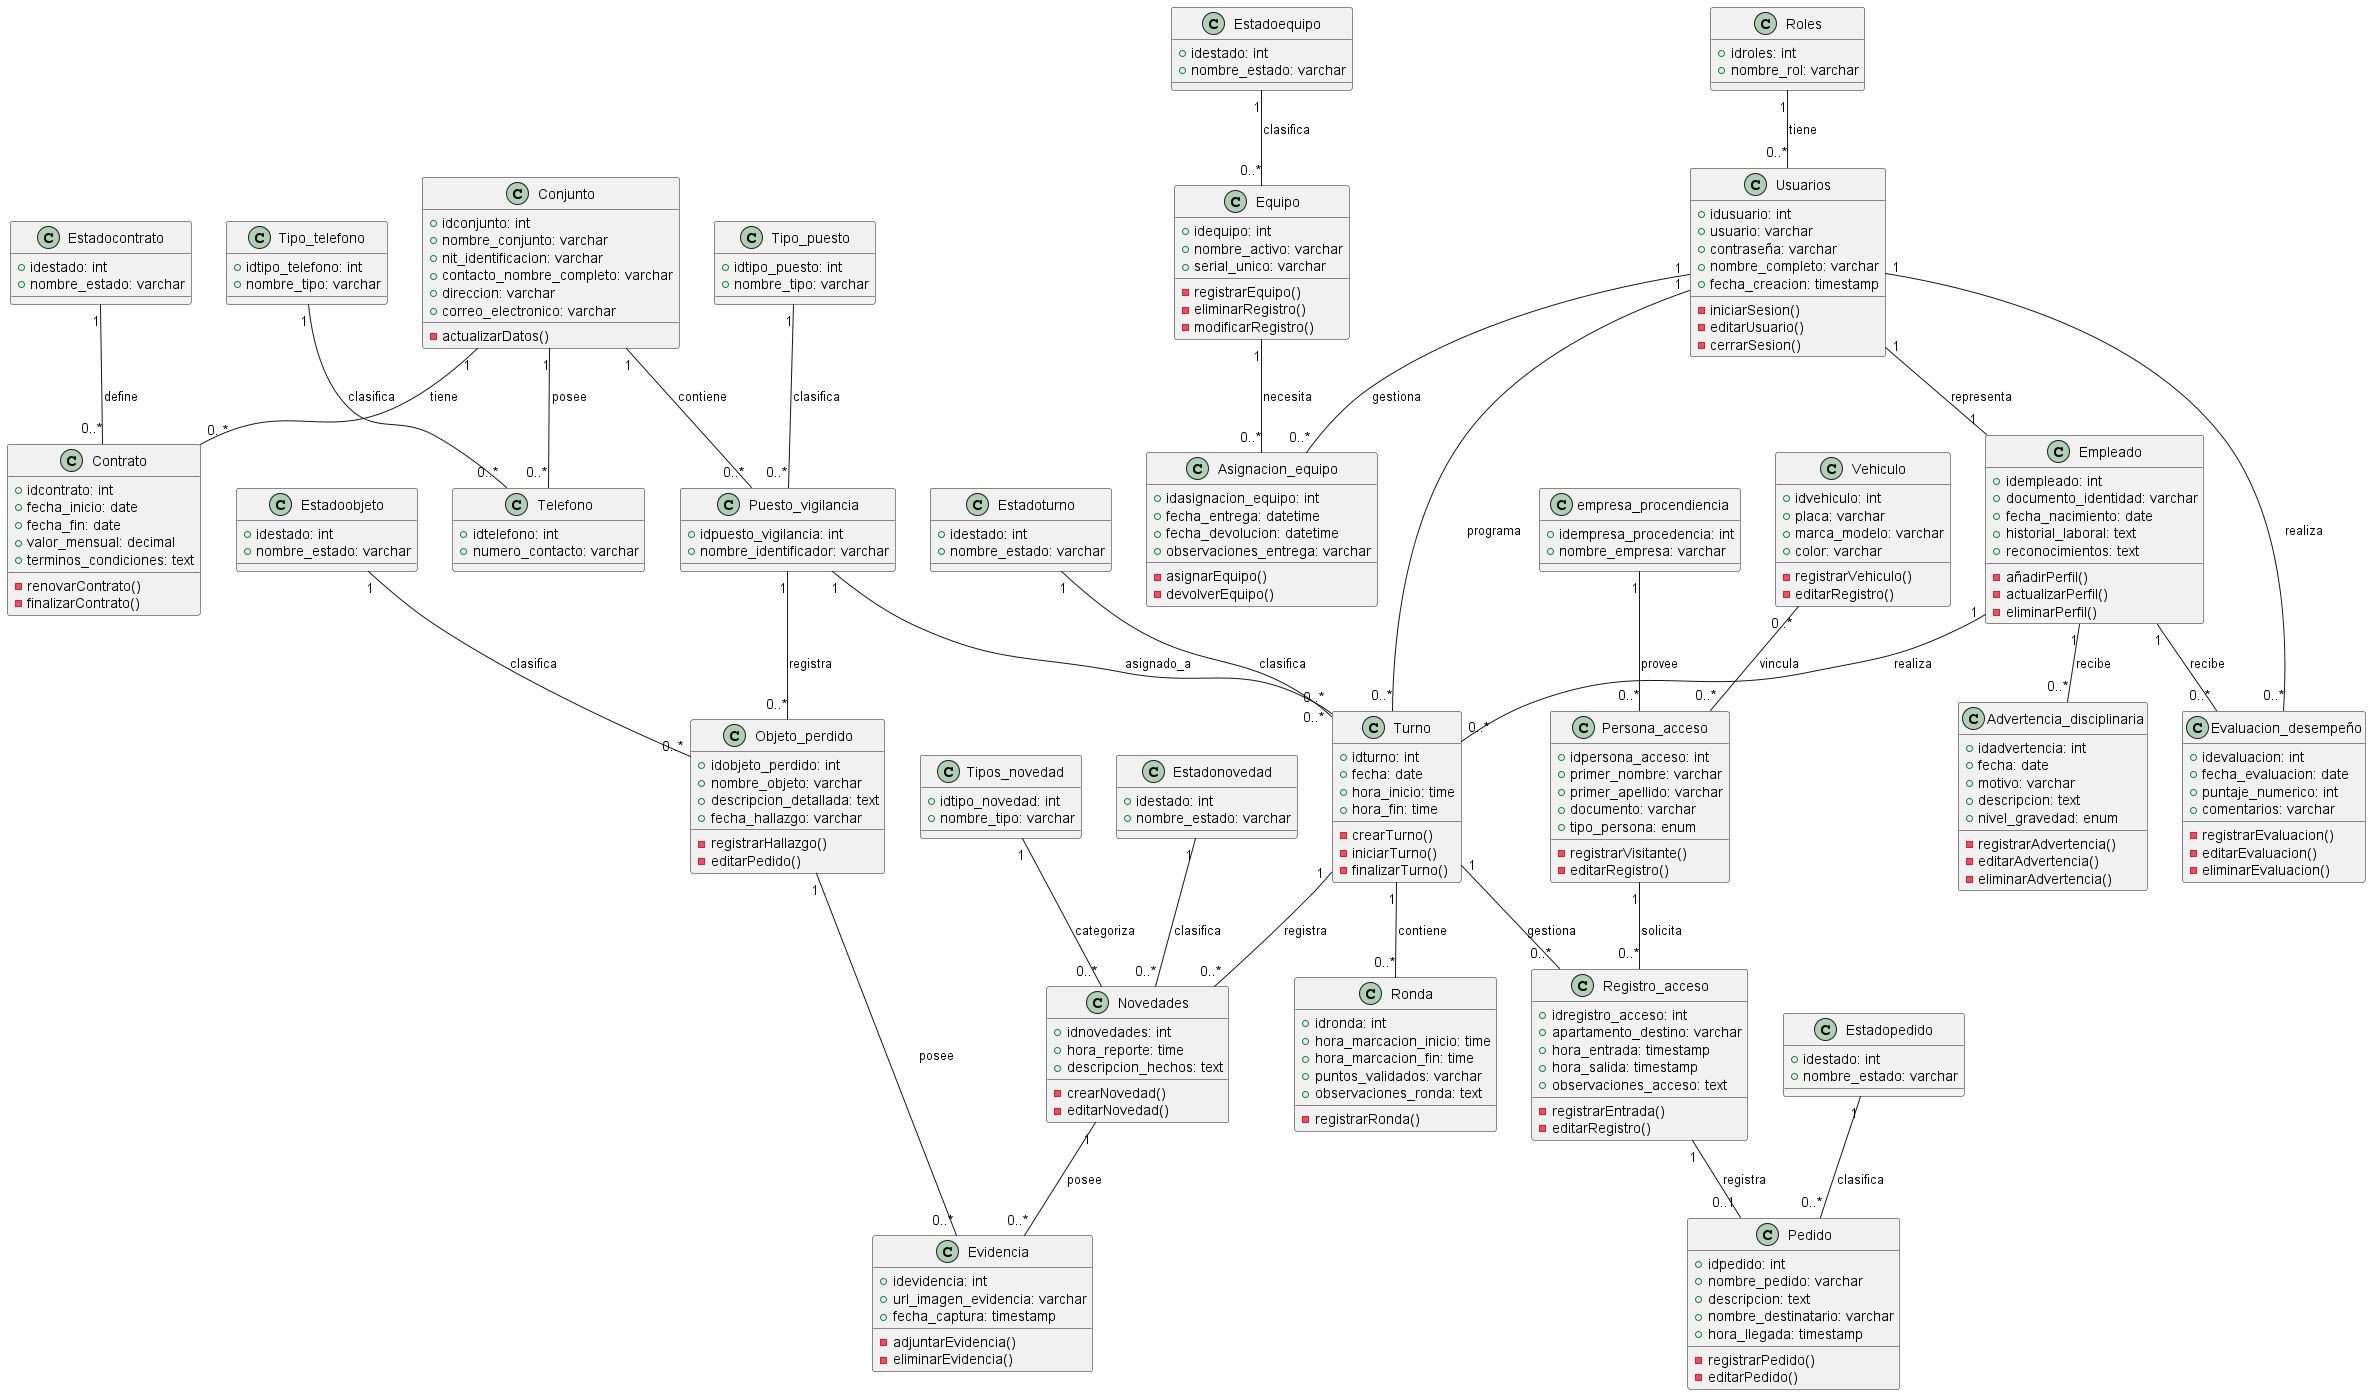

The diagram above was rendered by PlantUML. Its source (embedded in the PNG):
@startuml

class Estadoequipo {
  +idestado: int
  +nombre_estado: varchar
}

class Equipo {
  +idequipo: int
  +nombre_activo: varchar
  +serial_unico: varchar
  -registrarEquipo()
  -eliminarRegistro()
  -modificarRegistro()
}

class Asignacion_equipo {
  +idasignacion_equipo: int
  +fecha_entrega: datetime
  +fecha_devolucion: datetime
  +observaciones_entrega: varchar
  -asignarEquipo()
  -devolverEquipo()
}

class Estadocontrato {
  +idestado: int
  +nombre_estado: varchar
}

class Contrato {
  +idcontrato: int
  +fecha_inicio: date
  +fecha_fin: date
  +valor_mensual: decimal
  +terminos_condiciones: text
  -renovarContrato()
  -finalizarContrato()
}

class Empleado {
  +idempleado: int
  +documento_identidad: varchar
  +fecha_nacimiento: date
  +historial_laboral: text
  +reconocimientos: text
  -añadirPerfil()
  -actualizarPerfil()
  -eliminarPerfil()
}

class Evaluacion_desempeño {
  +idevaluacion: int
  +fecha_evaluacion: date
  +puntaje_numerico: int
  +comentarios: varchar
  -registrarEvaluacion()
  -editarEvaluacion()
  -eliminarEvaluacion()
}

class Advertencia_disciplinaria {
  +idadvertencia: int
  +fecha: date
  +motivo: varchar
  +descripcion: text
  +nivel_gravedad: enum
  -registrarAdvertencia()
  -editarAdvertencia()
  -eliminarAdvertencia()
}

class Roles {
  +idroles: int
  +nombre_rol: varchar
}

class Usuarios {
  +idusuario: int
  +usuario: varchar
  +contraseña: varchar
  +nombre_completo: varchar
  +fecha_creacion: timestamp
  -iniciarSesion()
  -editarUsuario()
  -cerrarSesion()
}

class Tipo_telefono {
  +idtipo_telefono: int
  +nombre_tipo: varchar
}

class Telefono {
  +idtelefono: int
  +numero_contacto: varchar
}

class Conjunto {
  +idconjunto: int
  +nombre_conjunto: varchar
  +nit_identificacion: varchar
  +contacto_nombre_completo: varchar
  +direccion: varchar
  +correo_electronico: varchar
  -actualizarDatos()
}

class Tipo_puesto {
  +idtipo_puesto: int
  +nombre_tipo: varchar
}

class Puesto_vigilancia {
  +idpuesto_vigilancia: int
  +nombre_identificador: varchar
}

class Tipos_novedad {
  +idtipo_novedad: int
  +nombre_tipo: varchar
}

class Novedades {
  +idnovedades: int
  +hora_reporte: time
  +descripcion_hechos: text
  -crearNovedad()
  -editarNovedad()
}

class Estadonovedad {
  +idestado: int
  +nombre_estado: varchar
}

class Evidencia {
  +idevidencia: int
  +url_imagen_evidencia: varchar
  +fecha_captura: timestamp
  -adjuntarEvidencia()
  -eliminarEvidencia()
}

class Estadoobjeto {
  +idestado: int
  +nombre_estado: varchar
}

class Objeto_perdido {
  +idobjeto_perdido: int
  +nombre_objeto: varchar
  +descripcion_detallada: text
  +fecha_hallazgo: varchar
  -registrarHallazgo()
  -editarPedido()
}

class Estadopedido {
  +idestado: int
  +nombre_estado: varchar
}

class Pedido {
  +idpedido: int
  +nombre_pedido: varchar
  +descripcion: text
  +nombre_destinatario: varchar
  +hora_llegada: timestamp
  -registrarPedido()
  -editarPedido()
}

class Estadoturno {
  +idestado: int
  +nombre_estado: varchar
}

class Turno {
  +idturno: int
  +fecha: date
  +hora_inicio: time
  +hora_fin: time
  -crearTurno()
  -iniciarTurno()
  -finalizarTurno()
}

class Ronda {
  +idronda: int
  +hora_marcacion_inicio: time
  +hora_marcacion_fin: time
  +puntos_validados: varchar
  +observaciones_ronda: text
  -registrarRonda()
}

class Vehiculo {
  +idvehiculo: int
  +placa: varchar
  +marca_modelo: varchar
  +color: varchar
  -registrarVehiculo()
  -editarRegistro()
}

class Persona_acceso {
  +idpersona_acceso: int
  +primer_nombre: varchar
  +primer_apellido: varchar
  +documento: varchar
  +tipo_persona: enum
  -registrarVisitante()
  -editarRegistro()
}

class empresa_procendiencia {
  +idempresa_procedencia: int
  +nombre_empresa: varchar
}

class Registro_acceso {
  +idregistro_acceso: int
  +apartamento_destino: varchar
  +hora_entrada: timestamp
  +hora_salida: timestamp
  +observaciones_acceso: text
  -registrarEntrada()
  -editarRegistro()
}


Estadoequipo "1" -- "0..*" Equipo : clasifica
Estadocontrato "1" -- "0..*" Contrato : define
Tipos_novedad "1" -- "0..*" Novedades : categoriza
Estadonovedad "1" -- "0..*" Novedades : clasifica
Estadoobjeto "1" -- "0..*" Objeto_perdido : clasifica
Estadopedido "1" -- "0..*" Pedido : clasifica
Estadoturno "1" -- "0..*" Turno : clasifica
Tipo_telefono "1" -- "0..*" Telefono : clasifica
Tipo_puesto "1" -- "0..*" Puesto_vigilancia : clasifica
empresa_procendiencia "1" -- "0..*" Persona_acceso : provee


Roles "1" -- "0..*" Usuarios : tiene
Conjunto "1" -- "0..*" Contrato : tiene
Usuarios "1" -- "0..*" Asignacion_equipo : gestiona
Usuarios "1" -- "0..*" Turno : programa
Empleado "1" -- "0..*" Turno : realiza
Empleado "1" -- "0..*" Evaluacion_desempeño : recibe
Empleado "1" -- "0..*" Advertencia_disciplinaria : recibe
Conjunto "1" -- "0..*" Puesto_vigilancia : contiene
Conjunto "1" -- "0..*" Telefono : posee
Usuarios "1" -- "1" Empleado : representa
Usuarios "1" -- "0..*" Evaluacion_desempeño : realiza
 
Equipo "1" -- "0..*" Asignacion_equipo : necesita
Puesto_vigilancia "1" -- "0..*" Turno : asignado_a
Turno "1" -- "0..*" Ronda : contiene    
Turno "1" -- "0..*" Novedades : registra
Novedades "1" -- "0..*" Evidencia : posee
Objeto_perdido "1" -- "0..*" Evidencia : posee
Puesto_vigilancia "1" -- "0..*" Objeto_perdido : registra
Turno "1" -- "0..*" Registro_acceso : gestiona
Persona_acceso "1" -- "0..*" Registro_acceso : solicita
Registro_acceso "1" -- "0..1" Pedido : registra
Vehiculo "0..*" -- "0..*" Persona_acceso : vincula
@enduml